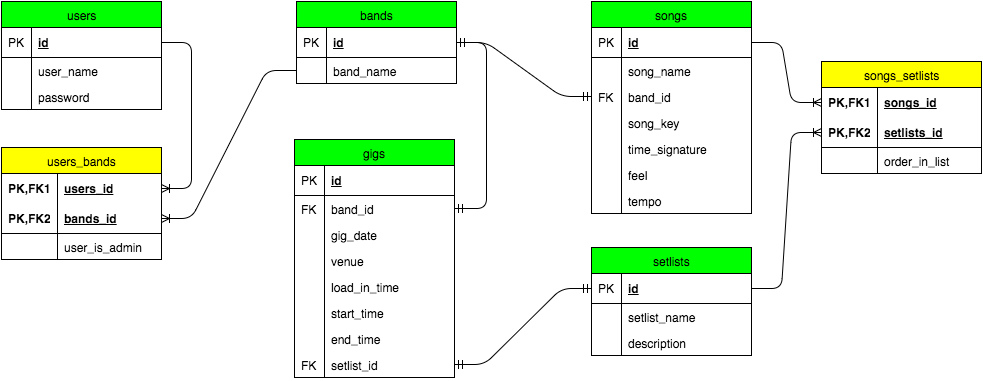

The diagram above was exported from draw.io. Its source (the exported page's mxGraphModel, read from the mxfile embedded in the PNG):
<mxGraphModel dx="678" dy="605" grid="1" gridSize="10" guides="1" tooltips="1" connect="1" arrows="1" fold="1" page="1" pageScale="1" pageWidth="826" pageHeight="1169" background="#ffffff" math="0" shadow="0">
  <root>
    <mxCell id="0" />
    <mxCell id="1" parent="0" />
    <mxCell id="2" value="bands" style="swimlane;html=1;fontStyle=0;childLayout=stackLayout;horizontal=1;startSize=26;fillColor=#00FF00;horizontalStack=0;resizeParent=1;resizeLast=0;collapsible=1;marginBottom=0;swimlaneFillColor=#ffffff;align=center;" parent="1" vertex="1">
      <mxGeometry x="335" y="40" width="160" height="82" as="geometry" />
    </mxCell>
    <mxCell id="3" value="id" style="shape=partialRectangle;top=0;left=0;right=0;bottom=1;html=1;align=left;verticalAlign=middle;fillColor=none;spacingLeft=34;spacingRight=4;whiteSpace=wrap;overflow=hidden;rotatable=0;points=[[0,0.5],[1,0.5]];portConstraint=eastwest;dropTarget=0;fontStyle=5;" parent="2" vertex="1">
      <mxGeometry y="26" width="160" height="30" as="geometry" />
    </mxCell>
    <mxCell id="4" value="PK" style="shape=partialRectangle;top=0;left=0;bottom=0;html=1;fillColor=none;align=left;verticalAlign=middle;spacingLeft=4;spacingRight=4;whiteSpace=wrap;overflow=hidden;rotatable=0;points=[];portConstraint=eastwest;part=1;" parent="3" vertex="1" connectable="0">
      <mxGeometry width="30" height="30" as="geometry" />
    </mxCell>
    <mxCell id="5" value="band_name" style="shape=partialRectangle;top=0;left=0;right=0;bottom=0;html=1;align=left;verticalAlign=top;fillColor=none;spacingLeft=34;spacingRight=4;whiteSpace=wrap;overflow=hidden;rotatable=0;points=[[0,0.5],[1,0.5]];portConstraint=eastwest;dropTarget=0;" parent="2" vertex="1">
      <mxGeometry y="56" width="160" height="26" as="geometry" />
    </mxCell>
    <mxCell id="6" value="" style="shape=partialRectangle;top=0;left=0;bottom=0;html=1;fillColor=none;align=left;verticalAlign=top;spacingLeft=4;spacingRight=4;whiteSpace=wrap;overflow=hidden;rotatable=0;points=[];portConstraint=eastwest;part=1;" parent="5" vertex="1" connectable="0">
      <mxGeometry width="30" height="26" as="geometry" />
    </mxCell>
    <mxCell id="13" value="users" style="swimlane;html=1;fontStyle=0;childLayout=stackLayout;horizontal=1;startSize=26;fillColor=#00FF00;horizontalStack=0;resizeParent=1;resizeLast=0;collapsible=1;marginBottom=0;swimlaneFillColor=#ffffff;align=center;" parent="1" vertex="1">
      <mxGeometry x="40" y="40" width="160" height="108" as="geometry" />
    </mxCell>
    <mxCell id="14" value="id" style="shape=partialRectangle;top=0;left=0;right=0;bottom=1;html=1;align=left;verticalAlign=middle;fillColor=none;spacingLeft=34;spacingRight=4;whiteSpace=wrap;overflow=hidden;rotatable=0;points=[[0,0.5],[1,0.5]];portConstraint=eastwest;dropTarget=0;fontStyle=5;" parent="13" vertex="1">
      <mxGeometry y="26" width="160" height="30" as="geometry" />
    </mxCell>
    <mxCell id="15" value="PK" style="shape=partialRectangle;top=0;left=0;bottom=0;html=1;fillColor=none;align=left;verticalAlign=middle;spacingLeft=4;spacingRight=4;whiteSpace=wrap;overflow=hidden;rotatable=0;points=[];portConstraint=eastwest;part=1;" parent="14" vertex="1" connectable="0">
      <mxGeometry width="30" height="30" as="geometry" />
    </mxCell>
    <mxCell id="16" value="user_name" style="shape=partialRectangle;top=0;left=0;right=0;bottom=0;html=1;align=left;verticalAlign=top;fillColor=none;spacingLeft=34;spacingRight=4;whiteSpace=wrap;overflow=hidden;rotatable=0;points=[[0,0.5],[1,0.5]];portConstraint=eastwest;dropTarget=0;" parent="13" vertex="1">
      <mxGeometry y="56" width="160" height="26" as="geometry" />
    </mxCell>
    <mxCell id="17" value="" style="shape=partialRectangle;top=0;left=0;bottom=0;html=1;fillColor=none;align=left;verticalAlign=top;spacingLeft=4;spacingRight=4;whiteSpace=wrap;overflow=hidden;rotatable=0;points=[];portConstraint=eastwest;part=1;" parent="16" vertex="1" connectable="0">
      <mxGeometry width="30" height="26" as="geometry" />
    </mxCell>
    <mxCell id="96" value="password" style="shape=partialRectangle;top=0;left=0;right=0;bottom=0;html=1;align=left;verticalAlign=top;fillColor=none;spacingLeft=34;spacingRight=4;whiteSpace=wrap;overflow=hidden;rotatable=0;points=[[0,0.5],[1,0.5]];portConstraint=eastwest;dropTarget=0;" parent="13" vertex="1">
      <mxGeometry y="82" width="160" height="26" as="geometry" />
    </mxCell>
    <mxCell id="97" value="" style="shape=partialRectangle;top=0;left=0;bottom=0;html=1;fillColor=none;align=left;verticalAlign=top;spacingLeft=4;spacingRight=4;whiteSpace=wrap;overflow=hidden;rotatable=0;points=[];portConstraint=eastwest;part=1;" parent="96" vertex="1" connectable="0">
      <mxGeometry width="30" height="26" as="geometry" />
    </mxCell>
    <mxCell id="35" value="users_bands" style="swimlane;html=1;fontStyle=0;childLayout=stackLayout;horizontal=1;startSize=26;fillColor=#FFFF00;horizontalStack=0;resizeParent=1;resizeLast=0;collapsible=1;marginBottom=0;swimlaneFillColor=#ffffff;align=center;" parent="1" vertex="1">
      <mxGeometry x="40" y="186" width="160" height="112" as="geometry" />
    </mxCell>
    <mxCell id="36" value="users_id" style="shape=partialRectangle;top=0;left=0;right=0;bottom=0;html=1;align=left;verticalAlign=middle;fillColor=none;spacingLeft=60;spacingRight=4;whiteSpace=wrap;overflow=hidden;rotatable=0;points=[[0,0.5],[1,0.5]];portConstraint=eastwest;dropTarget=0;fontStyle=5;" parent="35" vertex="1">
      <mxGeometry y="26" width="160" height="30" as="geometry" />
    </mxCell>
    <mxCell id="37" value="PK,FK1" style="shape=partialRectangle;fontStyle=1;top=0;left=0;bottom=0;html=1;fillColor=none;align=left;verticalAlign=middle;spacingLeft=4;spacingRight=4;whiteSpace=wrap;overflow=hidden;rotatable=0;points=[];portConstraint=eastwest;part=1;" parent="36" vertex="1" connectable="0">
      <mxGeometry width="56" height="30" as="geometry" />
    </mxCell>
    <mxCell id="38" value="bands_id" style="shape=partialRectangle;top=0;left=0;right=0;bottom=1;html=1;align=left;verticalAlign=middle;fillColor=none;spacingLeft=60;spacingRight=4;whiteSpace=wrap;overflow=hidden;rotatable=0;points=[[0,0.5],[1,0.5]];portConstraint=eastwest;dropTarget=0;fontStyle=5;" parent="35" vertex="1">
      <mxGeometry y="56" width="160" height="30" as="geometry" />
    </mxCell>
    <mxCell id="39" value="PK,FK2" style="shape=partialRectangle;fontStyle=1;top=0;left=0;bottom=0;html=1;fillColor=none;align=left;verticalAlign=middle;spacingLeft=4;spacingRight=4;whiteSpace=wrap;overflow=hidden;rotatable=0;points=[];portConstraint=eastwest;part=1;" parent="38" vertex="1" connectable="0">
      <mxGeometry width="56" height="30" as="geometry" />
    </mxCell>
    <mxCell id="137" value="user_is_admin" style="shape=partialRectangle;top=0;left=0;right=0;bottom=0;html=1;align=left;verticalAlign=top;fillColor=none;spacingLeft=60;spacingRight=4;whiteSpace=wrap;overflow=hidden;rotatable=0;points=[[0,0.5],[1,0.5]];portConstraint=eastwest;dropTarget=0;" parent="35" vertex="1">
      <mxGeometry y="86" width="160" height="26" as="geometry" />
    </mxCell>
    <mxCell id="138" value="" style="shape=partialRectangle;fontStyle=1;top=0;left=0;bottom=0;html=1;fillColor=none;align=left;verticalAlign=top;spacingLeft=4;spacingRight=4;whiteSpace=wrap;overflow=hidden;rotatable=0;points=[];portConstraint=eastwest;part=1;" parent="137" vertex="1" connectable="0">
      <mxGeometry width="56" height="26" as="geometry" />
    </mxCell>
    <mxCell id="50" value="" style="edgeStyle=entityRelationEdgeStyle;html=1;endArrow=ERoneToMany;strokeColor=#000000;" parent="1" source="5" target="38" edge="1">
      <mxGeometry width="100" height="100" relative="1" as="geometry">
        <mxPoint x="170" y="550" as="sourcePoint" />
        <mxPoint x="270" y="450" as="targetPoint" />
      </mxGeometry>
    </mxCell>
    <mxCell id="51" value="" style="edgeStyle=entityRelationEdgeStyle;html=1;endArrow=ERoneToMany;strokeColor=#000000;" parent="1" source="14" target="36" edge="1">
      <mxGeometry width="100" height="100" relative="1" as="geometry">
        <mxPoint x="180" y="560" as="sourcePoint" />
        <mxPoint x="280" y="460" as="targetPoint" />
      </mxGeometry>
    </mxCell>
    <mxCell id="53" value="songs" style="swimlane;html=1;fontStyle=0;childLayout=stackLayout;horizontal=1;startSize=26;fillColor=#00FF00;horizontalStack=0;resizeParent=1;resizeLast=0;collapsible=1;marginBottom=0;swimlaneFillColor=#ffffff;align=center;" parent="1" vertex="1">
      <mxGeometry x="630" y="40" width="160" height="212" as="geometry" />
    </mxCell>
    <mxCell id="54" value="id" style="shape=partialRectangle;top=0;left=0;right=0;bottom=1;html=1;align=left;verticalAlign=middle;fillColor=none;spacingLeft=34;spacingRight=4;whiteSpace=wrap;overflow=hidden;rotatable=0;points=[[0,0.5],[1,0.5]];portConstraint=eastwest;dropTarget=0;fontStyle=5;" parent="53" vertex="1">
      <mxGeometry y="26" width="160" height="30" as="geometry" />
    </mxCell>
    <mxCell id="55" value="PK" style="shape=partialRectangle;top=0;left=0;bottom=0;html=1;fillColor=none;align=left;verticalAlign=middle;spacingLeft=4;spacingRight=4;whiteSpace=wrap;overflow=hidden;rotatable=0;points=[];portConstraint=eastwest;part=1;" parent="54" vertex="1" connectable="0">
      <mxGeometry width="30" height="30" as="geometry" />
    </mxCell>
    <mxCell id="56" value="song_name" style="shape=partialRectangle;top=0;left=0;right=0;bottom=0;html=1;align=left;verticalAlign=top;fillColor=none;spacingLeft=34;spacingRight=4;whiteSpace=wrap;overflow=hidden;rotatable=0;points=[[0,0.5],[1,0.5]];portConstraint=eastwest;dropTarget=0;" parent="53" vertex="1">
      <mxGeometry y="56" width="160" height="26" as="geometry" />
    </mxCell>
    <mxCell id="57" value="" style="shape=partialRectangle;top=0;left=0;bottom=0;html=1;fillColor=none;align=left;verticalAlign=top;spacingLeft=4;spacingRight=4;whiteSpace=wrap;overflow=hidden;rotatable=0;points=[];portConstraint=eastwest;part=1;" parent="56" vertex="1" connectable="0">
      <mxGeometry width="30" height="26" as="geometry" />
    </mxCell>
    <mxCell id="92" value="band_id" style="shape=partialRectangle;top=0;left=0;right=0;bottom=0;html=1;align=left;verticalAlign=top;fillColor=none;spacingLeft=34;spacingRight=4;whiteSpace=wrap;overflow=hidden;rotatable=0;points=[[0,0.5],[1,0.5]];portConstraint=eastwest;dropTarget=0;" parent="53" vertex="1">
      <mxGeometry y="82" width="160" height="26" as="geometry" />
    </mxCell>
    <mxCell id="93" value="FK" style="shape=partialRectangle;top=0;left=0;bottom=0;html=1;fillColor=none;align=left;verticalAlign=top;spacingLeft=4;spacingRight=4;whiteSpace=wrap;overflow=hidden;rotatable=0;points=[];portConstraint=eastwest;part=1;" parent="92" vertex="1" connectable="0">
      <mxGeometry width="30" height="26" as="geometry" />
    </mxCell>
    <mxCell id="133" value="song_key" style="shape=partialRectangle;top=0;left=0;right=0;bottom=0;html=1;align=left;verticalAlign=top;fillColor=none;spacingLeft=34;spacingRight=4;whiteSpace=wrap;overflow=hidden;rotatable=0;points=[[0,0.5],[1,0.5]];portConstraint=eastwest;dropTarget=0;" parent="53" vertex="1">
      <mxGeometry y="108" width="160" height="26" as="geometry" />
    </mxCell>
    <mxCell id="134" value="&lt;div&gt;&lt;br&gt;&lt;/div&gt;" style="shape=partialRectangle;top=0;left=0;bottom=0;html=1;fillColor=none;align=left;verticalAlign=top;spacingLeft=4;spacingRight=4;whiteSpace=wrap;overflow=hidden;rotatable=0;points=[];portConstraint=eastwest;part=1;" parent="133" vertex="1" connectable="0">
      <mxGeometry width="30" height="26" as="geometry" />
    </mxCell>
    <mxCell id="145" value="&lt;div&gt;time_signature&lt;/div&gt;" style="shape=partialRectangle;top=0;left=0;right=0;bottom=0;html=1;align=left;verticalAlign=top;fillColor=none;spacingLeft=34;spacingRight=4;whiteSpace=wrap;overflow=hidden;rotatable=0;points=[[0,0.5],[1,0.5]];portConstraint=eastwest;dropTarget=0;" vertex="1" parent="53">
      <mxGeometry y="134" width="160" height="26" as="geometry" />
    </mxCell>
    <mxCell id="146" value="&lt;div&gt;&lt;br&gt;&lt;/div&gt;" style="shape=partialRectangle;top=0;left=0;bottom=0;html=1;fillColor=none;align=left;verticalAlign=top;spacingLeft=4;spacingRight=4;whiteSpace=wrap;overflow=hidden;rotatable=0;points=[];portConstraint=eastwest;part=1;" vertex="1" connectable="0" parent="145">
      <mxGeometry width="30" height="26" as="geometry" />
    </mxCell>
    <mxCell id="158" value="&lt;div&gt;feel&lt;/div&gt;" style="shape=partialRectangle;top=0;left=0;right=0;bottom=0;html=1;align=left;verticalAlign=top;fillColor=none;spacingLeft=34;spacingRight=4;whiteSpace=wrap;overflow=hidden;rotatable=0;points=[[0,0.5],[1,0.5]];portConstraint=eastwest;dropTarget=0;" vertex="1" parent="53">
      <mxGeometry y="160" width="160" height="26" as="geometry" />
    </mxCell>
    <mxCell id="159" value="&lt;div&gt;&lt;br&gt;&lt;/div&gt;" style="shape=partialRectangle;top=0;left=0;bottom=0;html=1;fillColor=none;align=left;verticalAlign=top;spacingLeft=4;spacingRight=4;whiteSpace=wrap;overflow=hidden;rotatable=0;points=[];portConstraint=eastwest;part=1;" vertex="1" connectable="0" parent="158">
      <mxGeometry width="30" height="26" as="geometry" />
    </mxCell>
    <mxCell id="160" value="&lt;div&gt;tempo&lt;/div&gt;" style="shape=partialRectangle;top=0;left=0;right=0;bottom=0;html=1;align=left;verticalAlign=top;fillColor=none;spacingLeft=34;spacingRight=4;whiteSpace=wrap;overflow=hidden;rotatable=0;points=[[0,0.5],[1,0.5]];portConstraint=eastwest;dropTarget=0;" vertex="1" parent="53">
      <mxGeometry y="186" width="160" height="26" as="geometry" />
    </mxCell>
    <mxCell id="161" value="&lt;div&gt;&lt;br&gt;&lt;/div&gt;" style="shape=partialRectangle;top=0;left=0;bottom=0;html=1;fillColor=none;align=left;verticalAlign=top;spacingLeft=4;spacingRight=4;whiteSpace=wrap;overflow=hidden;rotatable=0;points=[];portConstraint=eastwest;part=1;" vertex="1" connectable="0" parent="160">
      <mxGeometry width="30" height="26" as="geometry" />
    </mxCell>
    <mxCell id="64" value="setlists" style="swimlane;html=1;fontStyle=0;childLayout=stackLayout;horizontal=1;startSize=26;fillColor=#00FF00;horizontalStack=0;resizeParent=1;resizeLast=0;collapsible=1;marginBottom=0;swimlaneFillColor=#ffffff;align=center;" parent="1" vertex="1">
      <mxGeometry x="630" y="286" width="160" height="108" as="geometry" />
    </mxCell>
    <mxCell id="65" value="id" style="shape=partialRectangle;top=0;left=0;right=0;bottom=1;html=1;align=left;verticalAlign=middle;fillColor=none;spacingLeft=34;spacingRight=4;whiteSpace=wrap;overflow=hidden;rotatable=0;points=[[0,0.5],[1,0.5]];portConstraint=eastwest;dropTarget=0;fontStyle=5;" parent="64" vertex="1">
      <mxGeometry y="26" width="160" height="30" as="geometry" />
    </mxCell>
    <mxCell id="66" value="PK" style="shape=partialRectangle;top=0;left=0;bottom=0;html=1;fillColor=none;align=left;verticalAlign=middle;spacingLeft=4;spacingRight=4;whiteSpace=wrap;overflow=hidden;rotatable=0;points=[];portConstraint=eastwest;part=1;" parent="65" vertex="1" connectable="0">
      <mxGeometry width="30" height="30" as="geometry" />
    </mxCell>
    <mxCell id="67" value="setlist_name" style="shape=partialRectangle;top=0;left=0;right=0;bottom=0;html=1;align=left;verticalAlign=top;fillColor=none;spacingLeft=34;spacingRight=4;whiteSpace=wrap;overflow=hidden;rotatable=0;points=[[0,0.5],[1,0.5]];portConstraint=eastwest;dropTarget=0;" parent="64" vertex="1">
      <mxGeometry y="56" width="160" height="26" as="geometry" />
    </mxCell>
    <mxCell id="68" value="" style="shape=partialRectangle;top=0;left=0;bottom=0;html=1;fillColor=none;align=left;verticalAlign=top;spacingLeft=4;spacingRight=4;whiteSpace=wrap;overflow=hidden;rotatable=0;points=[];portConstraint=eastwest;part=1;" parent="67" vertex="1" connectable="0">
      <mxGeometry width="30" height="26" as="geometry" />
    </mxCell>
    <mxCell id="126" value="description" style="shape=partialRectangle;top=0;left=0;right=0;bottom=0;html=1;align=left;verticalAlign=top;fillColor=none;spacingLeft=34;spacingRight=4;whiteSpace=wrap;overflow=hidden;rotatable=0;points=[[0,0.5],[1,0.5]];portConstraint=eastwest;dropTarget=0;" parent="64" vertex="1">
      <mxGeometry y="82" width="160" height="26" as="geometry" />
    </mxCell>
    <mxCell id="127" value="" style="shape=partialRectangle;top=0;left=0;bottom=0;html=1;fillColor=none;align=left;verticalAlign=top;spacingLeft=4;spacingRight=4;whiteSpace=wrap;overflow=hidden;rotatable=0;points=[];portConstraint=eastwest;part=1;" parent="126" vertex="1" connectable="0">
      <mxGeometry width="30" height="26" as="geometry" />
    </mxCell>
    <mxCell id="75" value="songs_setlists" style="swimlane;html=1;fontStyle=0;childLayout=stackLayout;horizontal=1;startSize=26;fillColor=#FFFF00;horizontalStack=0;resizeParent=1;resizeLast=0;collapsible=1;marginBottom=0;swimlaneFillColor=#ffffff;align=center;" parent="1" vertex="1">
      <mxGeometry x="860" y="100" width="160" height="112" as="geometry" />
    </mxCell>
    <mxCell id="76" value="songs_id" style="shape=partialRectangle;top=0;left=0;right=0;bottom=0;html=1;align=left;verticalAlign=middle;fillColor=none;spacingLeft=60;spacingRight=4;whiteSpace=wrap;overflow=hidden;rotatable=0;points=[[0,0.5],[1,0.5]];portConstraint=eastwest;dropTarget=0;fontStyle=5;" parent="75" vertex="1">
      <mxGeometry y="26" width="160" height="30" as="geometry" />
    </mxCell>
    <mxCell id="77" value="PK,FK1" style="shape=partialRectangle;fontStyle=1;top=0;left=0;bottom=0;html=1;fillColor=none;align=left;verticalAlign=middle;spacingLeft=4;spacingRight=4;whiteSpace=wrap;overflow=hidden;rotatable=0;points=[];portConstraint=eastwest;part=1;" parent="76" vertex="1" connectable="0">
      <mxGeometry width="56" height="30" as="geometry" />
    </mxCell>
    <mxCell id="78" value="setlists_id" style="shape=partialRectangle;top=0;left=0;right=0;bottom=1;html=1;align=left;verticalAlign=middle;fillColor=none;spacingLeft=60;spacingRight=4;whiteSpace=wrap;overflow=hidden;rotatable=0;points=[[0,0.5],[1,0.5]];portConstraint=eastwest;dropTarget=0;fontStyle=5;" parent="75" vertex="1">
      <mxGeometry y="56" width="160" height="30" as="geometry" />
    </mxCell>
    <mxCell id="79" value="PK,FK2" style="shape=partialRectangle;fontStyle=1;top=0;left=0;bottom=0;html=1;fillColor=none;align=left;verticalAlign=middle;spacingLeft=4;spacingRight=4;whiteSpace=wrap;overflow=hidden;rotatable=0;points=[];portConstraint=eastwest;part=1;" parent="78" vertex="1" connectable="0">
      <mxGeometry width="56" height="30" as="geometry" />
    </mxCell>
    <mxCell id="143" value="order_in_list" style="shape=partialRectangle;top=0;left=0;right=0;bottom=0;html=1;align=left;verticalAlign=top;fillColor=none;spacingLeft=60;spacingRight=4;whiteSpace=wrap;overflow=hidden;rotatable=0;points=[[0,0.5],[1,0.5]];portConstraint=eastwest;dropTarget=0;" vertex="1" parent="75">
      <mxGeometry y="86" width="160" height="26" as="geometry" />
    </mxCell>
    <mxCell id="144" value="" style="shape=partialRectangle;fontStyle=1;top=0;left=0;bottom=0;html=1;fillColor=none;align=left;verticalAlign=top;spacingLeft=4;spacingRight=4;whiteSpace=wrap;overflow=hidden;rotatable=0;points=[];portConstraint=eastwest;part=1;" vertex="1" connectable="0" parent="143">
      <mxGeometry width="56" height="26" as="geometry" />
    </mxCell>
    <mxCell id="82" value="" style="edgeStyle=entityRelationEdgeStyle;html=1;endArrow=ERoneToMany;strokeColor=#000000;" parent="1" source="65" target="78" edge="1">
      <mxGeometry width="100" height="100" relative="1" as="geometry">
        <mxPoint x="60" y="620" as="sourcePoint" />
        <mxPoint x="160" y="520" as="targetPoint" />
      </mxGeometry>
    </mxCell>
    <mxCell id="83" value="" style="edgeStyle=entityRelationEdgeStyle;html=1;endArrow=ERoneToMany;strokeColor=#000000;" parent="1" source="54" target="76" edge="1">
      <mxGeometry width="100" height="100" relative="1" as="geometry">
        <mxPoint x="70" y="630" as="sourcePoint" />
        <mxPoint x="170" y="530" as="targetPoint" />
      </mxGeometry>
    </mxCell>
    <mxCell id="95" value="" style="edgeStyle=entityRelationEdgeStyle;html=1;endArrow=ERmandOne;startArrow=ERmandOne;strokeColor=#000000;" parent="1" source="92" target="3" edge="1">
      <mxGeometry width="100" height="100" relative="1" as="geometry">
        <mxPoint x="10" y="110" as="sourcePoint" />
        <mxPoint x="110" y="10" as="targetPoint" />
      </mxGeometry>
    </mxCell>
    <mxCell id="100" value="gigs" style="swimlane;html=1;fontStyle=0;childLayout=stackLayout;horizontal=1;startSize=26;fillColor=#00FF00;horizontalStack=0;resizeParent=1;resizeLast=0;collapsible=1;marginBottom=0;swimlaneFillColor=#ffffff;align=center;" parent="1" vertex="1">
      <mxGeometry x="333" y="178" width="160" height="238" as="geometry" />
    </mxCell>
    <mxCell id="101" value="id" style="shape=partialRectangle;top=0;left=0;right=0;bottom=1;html=1;align=left;verticalAlign=middle;fillColor=none;spacingLeft=34;spacingRight=4;whiteSpace=wrap;overflow=hidden;rotatable=0;points=[[0,0.5],[1,0.5]];portConstraint=eastwest;dropTarget=0;fontStyle=5;" parent="100" vertex="1">
      <mxGeometry y="26" width="160" height="30" as="geometry" />
    </mxCell>
    <mxCell id="102" value="PK" style="shape=partialRectangle;top=0;left=0;bottom=0;html=1;fillColor=none;align=left;verticalAlign=middle;spacingLeft=4;spacingRight=4;whiteSpace=wrap;overflow=hidden;rotatable=0;points=[];portConstraint=eastwest;part=1;" parent="101" vertex="1" connectable="0">
      <mxGeometry width="30" height="30" as="geometry" />
    </mxCell>
    <mxCell id="117" value="band_id" style="shape=partialRectangle;top=0;left=0;right=0;bottom=0;html=1;align=left;verticalAlign=top;fillColor=none;spacingLeft=34;spacingRight=4;whiteSpace=wrap;overflow=hidden;rotatable=0;points=[[0,0.5],[1,0.5]];portConstraint=eastwest;dropTarget=0;" parent="100" vertex="1">
      <mxGeometry y="56" width="160" height="26" as="geometry" />
    </mxCell>
    <mxCell id="118" value="FK" style="shape=partialRectangle;top=0;left=0;bottom=0;html=1;fillColor=none;align=left;verticalAlign=top;spacingLeft=4;spacingRight=4;whiteSpace=wrap;overflow=hidden;rotatable=0;points=[];portConstraint=eastwest;part=1;" parent="117" vertex="1" connectable="0">
      <mxGeometry width="30" height="26" as="geometry" />
    </mxCell>
    <mxCell id="103" value="gig_date" style="shape=partialRectangle;top=0;left=0;right=0;bottom=0;html=1;align=left;verticalAlign=top;fillColor=none;spacingLeft=34;spacingRight=4;whiteSpace=wrap;overflow=hidden;rotatable=0;points=[[0,0.5],[1,0.5]];portConstraint=eastwest;dropTarget=0;" parent="100" vertex="1">
      <mxGeometry y="82" width="160" height="26" as="geometry" />
    </mxCell>
    <mxCell id="104" value="" style="shape=partialRectangle;top=0;left=0;bottom=0;html=1;fillColor=none;align=left;verticalAlign=top;spacingLeft=4;spacingRight=4;whiteSpace=wrap;overflow=hidden;rotatable=0;points=[];portConstraint=eastwest;part=1;" parent="103" vertex="1" connectable="0">
      <mxGeometry width="30" height="26" as="geometry" />
    </mxCell>
    <mxCell id="105" value="venue" style="shape=partialRectangle;top=0;left=0;right=0;bottom=0;html=1;align=left;verticalAlign=top;fillColor=none;spacingLeft=34;spacingRight=4;whiteSpace=wrap;overflow=hidden;rotatable=0;points=[[0,0.5],[1,0.5]];portConstraint=eastwest;dropTarget=0;" parent="100" vertex="1">
      <mxGeometry y="108" width="160" height="26" as="geometry" />
    </mxCell>
    <mxCell id="106" value="" style="shape=partialRectangle;top=0;left=0;bottom=0;html=1;fillColor=none;align=left;verticalAlign=top;spacingLeft=4;spacingRight=4;whiteSpace=wrap;overflow=hidden;rotatable=0;points=[];portConstraint=eastwest;part=1;" parent="105" vertex="1" connectable="0">
      <mxGeometry width="30" height="26" as="geometry" />
    </mxCell>
    <mxCell id="113" value="load_in_time" style="shape=partialRectangle;top=0;left=0;right=0;bottom=0;html=1;align=left;verticalAlign=top;fillColor=none;spacingLeft=34;spacingRight=4;whiteSpace=wrap;overflow=hidden;rotatable=0;points=[[0,0.5],[1,0.5]];portConstraint=eastwest;dropTarget=0;" parent="100" vertex="1">
      <mxGeometry y="134" width="160" height="26" as="geometry" />
    </mxCell>
    <mxCell id="114" value="" style="shape=partialRectangle;top=0;left=0;bottom=0;html=1;fillColor=none;align=left;verticalAlign=top;spacingLeft=4;spacingRight=4;whiteSpace=wrap;overflow=hidden;rotatable=0;points=[];portConstraint=eastwest;part=1;" parent="113" vertex="1" connectable="0">
      <mxGeometry width="30" height="26" as="geometry" />
    </mxCell>
    <mxCell id="107" value="start_time" style="shape=partialRectangle;top=0;left=0;right=0;bottom=0;html=1;align=left;verticalAlign=top;fillColor=none;spacingLeft=34;spacingRight=4;whiteSpace=wrap;overflow=hidden;rotatable=0;points=[[0,0.5],[1,0.5]];portConstraint=eastwest;dropTarget=0;" parent="100" vertex="1">
      <mxGeometry y="160" width="160" height="26" as="geometry" />
    </mxCell>
    <mxCell id="108" value="" style="shape=partialRectangle;top=0;left=0;bottom=0;html=1;fillColor=none;align=left;verticalAlign=top;spacingLeft=4;spacingRight=4;whiteSpace=wrap;overflow=hidden;rotatable=0;points=[];portConstraint=eastwest;part=1;" parent="107" vertex="1" connectable="0">
      <mxGeometry width="30" height="26" as="geometry" />
    </mxCell>
    <mxCell id="111" value="end_time" style="shape=partialRectangle;top=0;left=0;right=0;bottom=0;html=1;align=left;verticalAlign=top;fillColor=none;spacingLeft=34;spacingRight=4;whiteSpace=wrap;overflow=hidden;rotatable=0;points=[[0,0.5],[1,0.5]];portConstraint=eastwest;dropTarget=0;" parent="100" vertex="1">
      <mxGeometry y="186" width="160" height="26" as="geometry" />
    </mxCell>
    <mxCell id="112" value="" style="shape=partialRectangle;top=0;left=0;bottom=0;html=1;fillColor=none;align=left;verticalAlign=top;spacingLeft=4;spacingRight=4;whiteSpace=wrap;overflow=hidden;rotatable=0;points=[];portConstraint=eastwest;part=1;" parent="111" vertex="1" connectable="0">
      <mxGeometry width="30" height="26" as="geometry" />
    </mxCell>
    <mxCell id="121" value="setlist_id" style="shape=partialRectangle;top=0;left=0;right=0;bottom=0;html=1;align=left;verticalAlign=top;fillColor=none;spacingLeft=34;spacingRight=4;whiteSpace=wrap;overflow=hidden;rotatable=0;points=[[0,0.5],[1,0.5]];portConstraint=eastwest;dropTarget=0;" parent="100" vertex="1">
      <mxGeometry y="212" width="160" height="26" as="geometry" />
    </mxCell>
    <mxCell id="122" value="FK" style="shape=partialRectangle;top=0;left=0;bottom=0;html=1;fillColor=none;align=left;verticalAlign=top;spacingLeft=4;spacingRight=4;whiteSpace=wrap;overflow=hidden;rotatable=0;points=[];portConstraint=eastwest;part=1;" parent="121" vertex="1" connectable="0">
      <mxGeometry width="30" height="26" as="geometry" />
    </mxCell>
    <mxCell id="120" value="" style="edgeStyle=entityRelationEdgeStyle;html=1;endArrow=ERmandOne;startArrow=ERmandOne;strokeColor=#000000;" parent="1" source="3" target="117" edge="1">
      <mxGeometry width="100" height="100" relative="1" as="geometry">
        <mxPoint x="170" y="520" as="sourcePoint" />
        <mxPoint x="270" y="420" as="targetPoint" />
      </mxGeometry>
    </mxCell>
    <mxCell id="123" value="" style="edgeStyle=entityRelationEdgeStyle;html=1;endArrow=ERmandOne;startArrow=ERmandOne;strokeColor=#000000;" parent="1" source="121" target="65" edge="1">
      <mxGeometry width="100" height="100" relative="1" as="geometry">
        <mxPoint x="620" y="543" as="sourcePoint" />
        <mxPoint x="720" y="443" as="targetPoint" />
      </mxGeometry>
    </mxCell>
  </root>
</mxGraphModel>